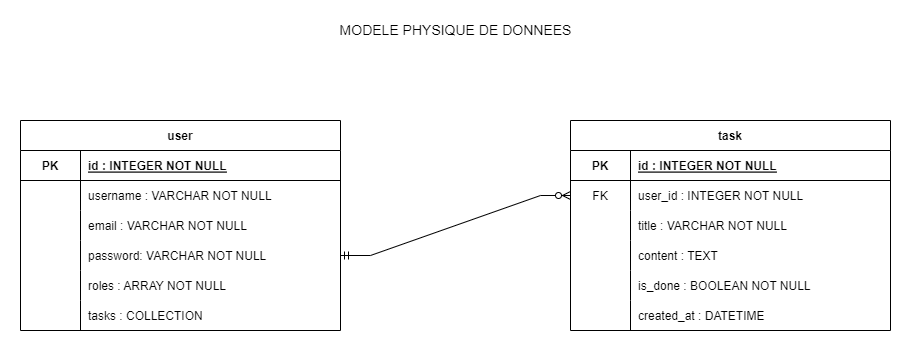

The diagram above was exported from draw.io. Its source (the exported page's mxGraphModel, read from the mxfile embedded in the PNG):
<mxGraphModel dx="1278" dy="1716" grid="1" gridSize="10" guides="1" tooltips="1" connect="1" arrows="1" fold="1" page="1" pageScale="1" pageWidth="827" pageHeight="1169" math="0" shadow="0">
  <root>
    <mxCell id="0" />
    <mxCell id="1" parent="0" />
    <mxCell id="wrZE5EAmQqjoYd6YEZMd-1" value="user" style="shape=table;startSize=30;container=1;collapsible=1;childLayout=tableLayout;fixedRows=1;rowLines=0;fontStyle=1;align=center;resizeLast=1;" parent="1" vertex="1">
      <mxGeometry x="610" y="-290" width="320" height="210" as="geometry" />
    </mxCell>
    <mxCell id="wrZE5EAmQqjoYd6YEZMd-2" value="" style="shape=partialRectangle;collapsible=0;dropTarget=0;pointerEvents=0;fillColor=none;top=0;left=0;bottom=1;right=0;points=[[0,0.5],[1,0.5]];portConstraint=eastwest;" parent="wrZE5EAmQqjoYd6YEZMd-1" vertex="1">
      <mxGeometry y="30" width="320" height="30" as="geometry" />
    </mxCell>
    <mxCell id="wrZE5EAmQqjoYd6YEZMd-3" value="PK" style="shape=partialRectangle;connectable=0;fillColor=none;top=0;left=0;bottom=0;right=0;fontStyle=1;overflow=hidden;" parent="wrZE5EAmQqjoYd6YEZMd-2" vertex="1">
      <mxGeometry width="60" height="30" as="geometry">
        <mxRectangle width="60" height="30" as="alternateBounds" />
      </mxGeometry>
    </mxCell>
    <mxCell id="wrZE5EAmQqjoYd6YEZMd-4" value="id : INTEGER NOT NULL" style="shape=partialRectangle;connectable=0;fillColor=none;top=0;left=0;bottom=0;right=0;align=left;spacingLeft=6;fontStyle=5;overflow=hidden;" parent="wrZE5EAmQqjoYd6YEZMd-2" vertex="1">
      <mxGeometry x="60" width="260" height="30" as="geometry">
        <mxRectangle width="260" height="30" as="alternateBounds" />
      </mxGeometry>
    </mxCell>
    <mxCell id="wrZE5EAmQqjoYd6YEZMd-8" value="" style="shape=partialRectangle;collapsible=0;dropTarget=0;pointerEvents=0;fillColor=none;top=0;left=0;bottom=0;right=0;points=[[0,0.5],[1,0.5]];portConstraint=eastwest;" parent="wrZE5EAmQqjoYd6YEZMd-1" vertex="1">
      <mxGeometry y="60" width="320" height="30" as="geometry" />
    </mxCell>
    <mxCell id="wrZE5EAmQqjoYd6YEZMd-9" value="" style="shape=partialRectangle;connectable=0;fillColor=none;top=0;left=0;bottom=0;right=0;editable=1;overflow=hidden;" parent="wrZE5EAmQqjoYd6YEZMd-8" vertex="1">
      <mxGeometry width="60" height="30" as="geometry">
        <mxRectangle width="60" height="30" as="alternateBounds" />
      </mxGeometry>
    </mxCell>
    <mxCell id="wrZE5EAmQqjoYd6YEZMd-10" value="username : VARCHAR NOT NULL" style="shape=partialRectangle;connectable=0;fillColor=none;top=0;left=0;bottom=0;right=0;align=left;spacingLeft=6;overflow=hidden;" parent="wrZE5EAmQqjoYd6YEZMd-8" vertex="1">
      <mxGeometry x="60" width="260" height="30" as="geometry">
        <mxRectangle width="260" height="30" as="alternateBounds" />
      </mxGeometry>
    </mxCell>
    <mxCell id="wrZE5EAmQqjoYd6YEZMd-11" value="" style="shape=tableRow;horizontal=0;startSize=0;swimlaneHead=0;swimlaneBody=0;fillColor=none;collapsible=0;dropTarget=0;points=[[0,0.5],[1,0.5]];portConstraint=eastwest;top=0;left=0;right=0;bottom=0;" parent="wrZE5EAmQqjoYd6YEZMd-1" vertex="1">
      <mxGeometry y="90" width="320" height="30" as="geometry" />
    </mxCell>
    <mxCell id="wrZE5EAmQqjoYd6YEZMd-12" value="" style="shape=partialRectangle;connectable=0;fillColor=none;top=0;left=0;bottom=0;right=0;editable=1;overflow=hidden;" parent="wrZE5EAmQqjoYd6YEZMd-11" vertex="1">
      <mxGeometry width="60" height="30" as="geometry">
        <mxRectangle width="60" height="30" as="alternateBounds" />
      </mxGeometry>
    </mxCell>
    <mxCell id="wrZE5EAmQqjoYd6YEZMd-13" value="email : VARCHAR NOT NULL" style="shape=partialRectangle;connectable=0;fillColor=none;top=0;left=0;bottom=0;right=0;align=left;spacingLeft=6;overflow=hidden;" parent="wrZE5EAmQqjoYd6YEZMd-11" vertex="1">
      <mxGeometry x="60" width="260" height="30" as="geometry">
        <mxRectangle width="260" height="30" as="alternateBounds" />
      </mxGeometry>
    </mxCell>
    <mxCell id="HJkiBUm7HDw3OIbU6uFA-4" value="" style="shape=tableRow;horizontal=0;startSize=0;swimlaneHead=0;swimlaneBody=0;fillColor=none;collapsible=0;dropTarget=0;points=[[0,0.5],[1,0.5]];portConstraint=eastwest;top=0;left=0;right=0;bottom=0;" parent="wrZE5EAmQqjoYd6YEZMd-1" vertex="1">
      <mxGeometry y="120" width="320" height="30" as="geometry" />
    </mxCell>
    <mxCell id="HJkiBUm7HDw3OIbU6uFA-5" value="" style="shape=partialRectangle;connectable=0;fillColor=none;top=0;left=0;bottom=0;right=0;fontStyle=0;overflow=hidden;" parent="HJkiBUm7HDw3OIbU6uFA-4" vertex="1">
      <mxGeometry width="60" height="30" as="geometry">
        <mxRectangle width="60" height="30" as="alternateBounds" />
      </mxGeometry>
    </mxCell>
    <mxCell id="HJkiBUm7HDw3OIbU6uFA-6" value="password: VARCHAR NOT NULL" style="shape=partialRectangle;connectable=0;fillColor=none;top=0;left=0;bottom=0;right=0;align=left;spacingLeft=6;fontStyle=0;overflow=hidden;" parent="HJkiBUm7HDw3OIbU6uFA-4" vertex="1">
      <mxGeometry x="60" width="260" height="30" as="geometry">
        <mxRectangle width="260" height="30" as="alternateBounds" />
      </mxGeometry>
    </mxCell>
    <mxCell id="ghYrEoZTHgQEknPpX-5m-2" value="" style="shape=tableRow;horizontal=0;startSize=0;swimlaneHead=0;swimlaneBody=0;fillColor=none;collapsible=0;dropTarget=0;points=[[0,0.5],[1,0.5]];portConstraint=eastwest;top=0;left=0;right=0;bottom=0;" parent="wrZE5EAmQqjoYd6YEZMd-1" vertex="1">
      <mxGeometry y="150" width="320" height="30" as="geometry" />
    </mxCell>
    <mxCell id="ghYrEoZTHgQEknPpX-5m-3" value="" style="shape=partialRectangle;connectable=0;fillColor=none;top=0;left=0;bottom=0;right=0;editable=1;overflow=hidden;" parent="ghYrEoZTHgQEknPpX-5m-2" vertex="1">
      <mxGeometry width="60" height="30" as="geometry">
        <mxRectangle width="60" height="30" as="alternateBounds" />
      </mxGeometry>
    </mxCell>
    <mxCell id="ghYrEoZTHgQEknPpX-5m-4" value="roles : ARRAY NOT NULL" style="shape=partialRectangle;connectable=0;fillColor=none;top=0;left=0;bottom=0;right=0;align=left;spacingLeft=6;overflow=hidden;" parent="ghYrEoZTHgQEknPpX-5m-2" vertex="1">
      <mxGeometry x="60" width="260" height="30" as="geometry">
        <mxRectangle width="260" height="30" as="alternateBounds" />
      </mxGeometry>
    </mxCell>
    <mxCell id="wrZE5EAmQqjoYd6YEZMd-20" value="" style="shape=tableRow;horizontal=0;startSize=0;swimlaneHead=0;swimlaneBody=0;fillColor=none;collapsible=0;dropTarget=0;points=[[0,0.5],[1,0.5]];portConstraint=eastwest;top=0;left=0;right=0;bottom=0;" parent="wrZE5EAmQqjoYd6YEZMd-1" vertex="1">
      <mxGeometry y="180" width="320" height="30" as="geometry" />
    </mxCell>
    <mxCell id="wrZE5EAmQqjoYd6YEZMd-21" value="" style="shape=partialRectangle;connectable=0;fillColor=none;top=0;left=0;bottom=0;right=0;editable=1;overflow=hidden;" parent="wrZE5EAmQqjoYd6YEZMd-20" vertex="1">
      <mxGeometry width="60" height="30" as="geometry">
        <mxRectangle width="60" height="30" as="alternateBounds" />
      </mxGeometry>
    </mxCell>
    <mxCell id="wrZE5EAmQqjoYd6YEZMd-22" value="tasks : COLLECTION" style="shape=partialRectangle;connectable=0;fillColor=none;top=0;left=0;bottom=0;right=0;align=left;spacingLeft=6;overflow=hidden;" parent="wrZE5EAmQqjoYd6YEZMd-20" vertex="1">
      <mxGeometry x="60" width="260" height="30" as="geometry">
        <mxRectangle width="260" height="30" as="alternateBounds" />
      </mxGeometry>
    </mxCell>
    <mxCell id="wrZE5EAmQqjoYd6YEZMd-118" value="" style="edgeStyle=entityRelationEdgeStyle;fontSize=12;html=1;endArrow=ERzeroToMany;startArrow=ERmandOne;rounded=0;exitX=1;exitY=0.5;exitDx=0;exitDy=0;entryX=0;entryY=0.5;entryDx=0;entryDy=0;" parent="1" source="HJkiBUm7HDw3OIbU6uFA-4" target="wrZE5EAmQqjoYd6YEZMd-134" edge="1">
      <mxGeometry width="100" height="100" relative="1" as="geometry">
        <mxPoint x="1330" y="40" as="sourcePoint" />
        <mxPoint x="1160" y="455" as="targetPoint" />
      </mxGeometry>
    </mxCell>
    <mxCell id="wrZE5EAmQqjoYd6YEZMd-121" value="task" style="shape=table;startSize=30;container=1;collapsible=1;childLayout=tableLayout;fixedRows=1;rowLines=0;fontStyle=1;align=center;resizeLast=1;" parent="1" vertex="1">
      <mxGeometry x="1160" y="-290" width="320" height="210" as="geometry" />
    </mxCell>
    <mxCell id="wrZE5EAmQqjoYd6YEZMd-122" value="" style="shape=partialRectangle;collapsible=0;dropTarget=0;pointerEvents=0;fillColor=none;top=0;left=0;bottom=1;right=0;points=[[0,0.5],[1,0.5]];portConstraint=eastwest;" parent="wrZE5EAmQqjoYd6YEZMd-121" vertex="1">
      <mxGeometry y="30" width="320" height="30" as="geometry" />
    </mxCell>
    <mxCell id="wrZE5EAmQqjoYd6YEZMd-123" value="PK" style="shape=partialRectangle;connectable=0;fillColor=none;top=0;left=0;bottom=0;right=0;fontStyle=1;overflow=hidden;" parent="wrZE5EAmQqjoYd6YEZMd-122" vertex="1">
      <mxGeometry width="60" height="30" as="geometry">
        <mxRectangle width="60" height="30" as="alternateBounds" />
      </mxGeometry>
    </mxCell>
    <mxCell id="wrZE5EAmQqjoYd6YEZMd-124" value="id : INTEGER NOT NULL" style="shape=partialRectangle;connectable=0;fillColor=none;top=0;left=0;bottom=0;right=0;align=left;spacingLeft=6;fontStyle=5;overflow=hidden;" parent="wrZE5EAmQqjoYd6YEZMd-122" vertex="1">
      <mxGeometry x="60" width="260" height="30" as="geometry">
        <mxRectangle width="260" height="30" as="alternateBounds" />
      </mxGeometry>
    </mxCell>
    <mxCell id="wrZE5EAmQqjoYd6YEZMd-134" value="" style="shape=tableRow;horizontal=0;startSize=0;swimlaneHead=0;swimlaneBody=0;fillColor=none;collapsible=0;dropTarget=0;points=[[0,0.5],[1,0.5]];portConstraint=eastwest;top=0;left=0;right=0;bottom=0;" parent="wrZE5EAmQqjoYd6YEZMd-121" vertex="1">
      <mxGeometry y="60" width="320" height="30" as="geometry" />
    </mxCell>
    <mxCell id="wrZE5EAmQqjoYd6YEZMd-135" value="FK" style="shape=partialRectangle;connectable=0;fillColor=none;top=0;left=0;bottom=0;right=0;editable=1;overflow=hidden;" parent="wrZE5EAmQqjoYd6YEZMd-134" vertex="1">
      <mxGeometry width="60" height="30" as="geometry">
        <mxRectangle width="60" height="30" as="alternateBounds" />
      </mxGeometry>
    </mxCell>
    <mxCell id="wrZE5EAmQqjoYd6YEZMd-136" value="user_id : INTEGER NOT NULL" style="shape=partialRectangle;connectable=0;fillColor=none;top=0;left=0;bottom=0;right=0;align=left;spacingLeft=6;overflow=hidden;" parent="wrZE5EAmQqjoYd6YEZMd-134" vertex="1">
      <mxGeometry x="60" width="260" height="30" as="geometry">
        <mxRectangle width="260" height="30" as="alternateBounds" />
      </mxGeometry>
    </mxCell>
    <mxCell id="wrZE5EAmQqjoYd6YEZMd-125" value="" style="shape=partialRectangle;collapsible=0;dropTarget=0;pointerEvents=0;fillColor=none;top=0;left=0;bottom=0;right=0;points=[[0,0.5],[1,0.5]];portConstraint=eastwest;" parent="wrZE5EAmQqjoYd6YEZMd-121" vertex="1">
      <mxGeometry y="90" width="320" height="30" as="geometry" />
    </mxCell>
    <mxCell id="wrZE5EAmQqjoYd6YEZMd-126" value="" style="shape=partialRectangle;connectable=0;fillColor=none;top=0;left=0;bottom=0;right=0;editable=1;overflow=hidden;" parent="wrZE5EAmQqjoYd6YEZMd-125" vertex="1">
      <mxGeometry width="60" height="30" as="geometry">
        <mxRectangle width="60" height="30" as="alternateBounds" />
      </mxGeometry>
    </mxCell>
    <mxCell id="wrZE5EAmQqjoYd6YEZMd-127" value="title : VARCHAR NOT NULL" style="shape=partialRectangle;connectable=0;fillColor=none;top=0;left=0;bottom=0;right=0;align=left;spacingLeft=6;overflow=hidden;" parent="wrZE5EAmQqjoYd6YEZMd-125" vertex="1">
      <mxGeometry x="60" width="260" height="30" as="geometry">
        <mxRectangle width="260" height="30" as="alternateBounds" />
      </mxGeometry>
    </mxCell>
    <mxCell id="wrZE5EAmQqjoYd6YEZMd-128" value="" style="shape=partialRectangle;collapsible=0;dropTarget=0;pointerEvents=0;fillColor=none;top=0;left=0;bottom=0;right=0;points=[[0,0.5],[1,0.5]];portConstraint=eastwest;" parent="wrZE5EAmQqjoYd6YEZMd-121" vertex="1">
      <mxGeometry y="120" width="320" height="30" as="geometry" />
    </mxCell>
    <mxCell id="wrZE5EAmQqjoYd6YEZMd-129" value="" style="shape=partialRectangle;connectable=0;fillColor=none;top=0;left=0;bottom=0;right=0;editable=1;overflow=hidden;" parent="wrZE5EAmQqjoYd6YEZMd-128" vertex="1">
      <mxGeometry width="60" height="30" as="geometry">
        <mxRectangle width="60" height="30" as="alternateBounds" />
      </mxGeometry>
    </mxCell>
    <mxCell id="wrZE5EAmQqjoYd6YEZMd-130" value="content : TEXT " style="shape=partialRectangle;connectable=0;fillColor=none;top=0;left=0;bottom=0;right=0;align=left;spacingLeft=6;overflow=hidden;" parent="wrZE5EAmQqjoYd6YEZMd-128" vertex="1">
      <mxGeometry x="60" width="260" height="30" as="geometry">
        <mxRectangle width="260" height="30" as="alternateBounds" />
      </mxGeometry>
    </mxCell>
    <mxCell id="wrZE5EAmQqjoYd6YEZMd-131" value="" style="shape=tableRow;horizontal=0;startSize=0;swimlaneHead=0;swimlaneBody=0;fillColor=none;collapsible=0;dropTarget=0;points=[[0,0.5],[1,0.5]];portConstraint=eastwest;top=0;left=0;right=0;bottom=0;" parent="wrZE5EAmQqjoYd6YEZMd-121" vertex="1">
      <mxGeometry y="150" width="320" height="30" as="geometry" />
    </mxCell>
    <mxCell id="wrZE5EAmQqjoYd6YEZMd-132" value="" style="shape=partialRectangle;connectable=0;fillColor=none;top=0;left=0;bottom=0;right=0;editable=1;overflow=hidden;" parent="wrZE5EAmQqjoYd6YEZMd-131" vertex="1">
      <mxGeometry width="60" height="30" as="geometry">
        <mxRectangle width="60" height="30" as="alternateBounds" />
      </mxGeometry>
    </mxCell>
    <mxCell id="wrZE5EAmQqjoYd6YEZMd-133" value="is_done : BOOLEAN NOT NULL" style="shape=partialRectangle;connectable=0;fillColor=none;top=0;left=0;bottom=0;right=0;align=left;spacingLeft=6;overflow=hidden;" parent="wrZE5EAmQqjoYd6YEZMd-131" vertex="1">
      <mxGeometry x="60" width="260" height="30" as="geometry">
        <mxRectangle width="260" height="30" as="alternateBounds" />
      </mxGeometry>
    </mxCell>
    <mxCell id="wrZE5EAmQqjoYd6YEZMd-140" value="" style="shape=tableRow;horizontal=0;startSize=0;swimlaneHead=0;swimlaneBody=0;fillColor=none;collapsible=0;dropTarget=0;points=[[0,0.5],[1,0.5]];portConstraint=eastwest;top=0;left=0;right=0;bottom=0;" parent="wrZE5EAmQqjoYd6YEZMd-121" vertex="1">
      <mxGeometry y="180" width="320" height="30" as="geometry" />
    </mxCell>
    <mxCell id="wrZE5EAmQqjoYd6YEZMd-141" value="" style="shape=partialRectangle;connectable=0;fillColor=none;top=0;left=0;bottom=0;right=0;editable=1;overflow=hidden;" parent="wrZE5EAmQqjoYd6YEZMd-140" vertex="1">
      <mxGeometry width="60" height="30" as="geometry">
        <mxRectangle width="60" height="30" as="alternateBounds" />
      </mxGeometry>
    </mxCell>
    <mxCell id="wrZE5EAmQqjoYd6YEZMd-142" value="created_at : DATETIME" style="shape=partialRectangle;connectable=0;fillColor=none;top=0;left=0;bottom=0;right=0;align=left;spacingLeft=6;overflow=hidden;" parent="wrZE5EAmQqjoYd6YEZMd-140" vertex="1">
      <mxGeometry x="60" width="260" height="30" as="geometry">
        <mxRectangle width="260" height="30" as="alternateBounds" />
      </mxGeometry>
    </mxCell>
    <mxCell id="wrZE5EAmQqjoYd6YEZMd-232" value="MODELE PHYSIQUE DE DONNEES" style="text;html=1;align=center;verticalAlign=middle;resizable=0;points=[];autosize=1;strokeColor=none;fillColor=none;fontSize=14;" parent="1" vertex="1">
      <mxGeometry x="920" y="-390" width="250" height="20" as="geometry" />
    </mxCell>
  </root>
</mxGraphModel>